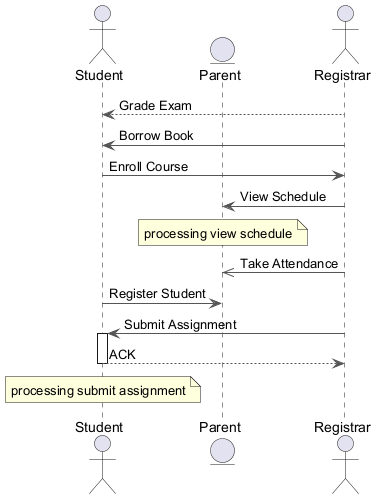

The diagram above was rendered by PlantUML. Its source (embedded in the PNG):
@startuml
skinparam backgroundColor #FFFFFF
skinparam classBackgroundColor #E8F4FA
skinparam classBorderColor #2C7DA0
skinparam ArrowColor #555555
actor "Student" as S
entity "Parent" as P
actor "Registrar" as R
R --> S : Grade Exam
R -> S : Borrow Book
S -> R : Enroll Course
R -> P : View Schedule
note over P : processing view schedule
R ->> P : Take Attendance
S -> P : Register Student
R -> S : Submit Assignment
activate S
S --> R : ACK
deactivate S
note over S : processing submit assignment
@enduml